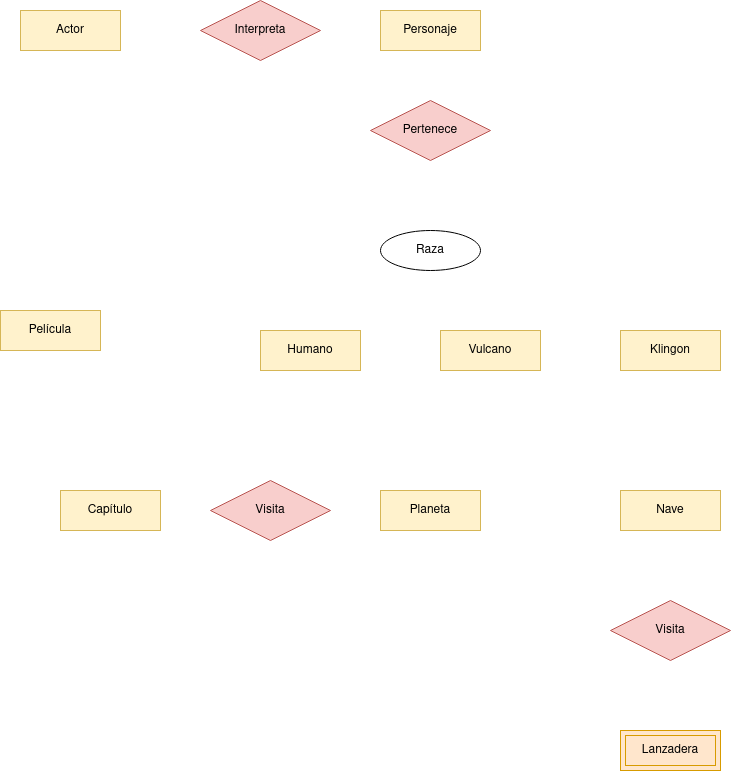

The diagram above was exported from draw.io. Its source (the exported page's mxGraphModel, read from the mxfile embedded in the PNG):
<mxGraphModel dx="1422" dy="771" grid="1" gridSize="10" guides="1" tooltips="1" connect="1" arrows="1" fold="1" page="1" pageScale="1" pageWidth="827" pageHeight="1169" math="0" shadow="0">
  <root>
    <mxCell id="0" />
    <mxCell id="1" parent="0" />
    <mxCell id="2mxsap-0uhhmEas6GfFj-1" value="Actor" style="whiteSpace=wrap;html=1;align=center;fillColor=#fff2cc;strokeColor=#d6b656;" parent="1" vertex="1">
      <mxGeometry x="80" y="320" width="100" height="40" as="geometry" />
    </mxCell>
    <mxCell id="2mxsap-0uhhmEas6GfFj-2" value="Personaje" style="whiteSpace=wrap;html=1;align=center;fillColor=#fff2cc;strokeColor=#d6b656;" parent="1" vertex="1">
      <mxGeometry x="440" y="320" width="100" height="40" as="geometry" />
    </mxCell>
    <mxCell id="2mxsap-0uhhmEas6GfFj-3" value="Capítulo" style="whiteSpace=wrap;html=1;align=center;fillColor=#fff2cc;strokeColor=#d6b656;" parent="1" vertex="1">
      <mxGeometry x="120" y="800" width="100" height="40" as="geometry" />
    </mxCell>
    <mxCell id="2mxsap-0uhhmEas6GfFj-5" value="Película" style="whiteSpace=wrap;html=1;align=center;fillColor=#fff2cc;strokeColor=#d6b656;" parent="1" vertex="1">
      <mxGeometry x="60" y="620" width="100" height="40" as="geometry" />
    </mxCell>
    <mxCell id="2mxsap-0uhhmEas6GfFj-6" value="Planeta" style="whiteSpace=wrap;html=1;align=center;fillColor=#fff2cc;strokeColor=#d6b656;" parent="1" vertex="1">
      <mxGeometry x="440" y="800" width="100" height="40" as="geometry" />
    </mxCell>
    <mxCell id="AtrwHongqk-HGY_NB1jG-1" value="Interpreta" style="shape=rhombus;perimeter=rhombusPerimeter;whiteSpace=wrap;html=1;align=center;fillColor=#f8cecc;strokeColor=#b85450;" vertex="1" parent="1">
      <mxGeometry x="260" y="310" width="120" height="60" as="geometry" />
    </mxCell>
    <mxCell id="AtrwHongqk-HGY_NB1jG-3" value="Klingon" style="whiteSpace=wrap;html=1;align=center;fillColor=#fff2cc;strokeColor=#d6b656;" vertex="1" parent="1">
      <mxGeometry x="680" y="640" width="100" height="40" as="geometry" />
    </mxCell>
    <mxCell id="AtrwHongqk-HGY_NB1jG-4" value="Vulcano" style="whiteSpace=wrap;html=1;align=center;fillColor=#fff2cc;strokeColor=#d6b656;" vertex="1" parent="1">
      <mxGeometry x="500" y="640" width="100" height="40" as="geometry" />
    </mxCell>
    <mxCell id="AtrwHongqk-HGY_NB1jG-5" value="Humano" style="whiteSpace=wrap;html=1;align=center;fillColor=#fff2cc;strokeColor=#d6b656;" vertex="1" parent="1">
      <mxGeometry x="320" y="640" width="100" height="40" as="geometry" />
    </mxCell>
    <mxCell id="AtrwHongqk-HGY_NB1jG-6" value="Pertenece" style="shape=rhombus;perimeter=rhombusPerimeter;whiteSpace=wrap;html=1;align=center;fillColor=#f8cecc;strokeColor=#b85450;" vertex="1" parent="1">
      <mxGeometry x="430" y="410" width="120" height="60" as="geometry" />
    </mxCell>
    <mxCell id="AtrwHongqk-HGY_NB1jG-7" value="Visita" style="shape=rhombus;perimeter=rhombusPerimeter;whiteSpace=wrap;html=1;align=center;fillColor=#f8cecc;strokeColor=#b85450;" vertex="1" parent="1">
      <mxGeometry x="270" y="790" width="120" height="60" as="geometry" />
    </mxCell>
    <mxCell id="AtrwHongqk-HGY_NB1jG-9" value="Lanzadera" style="shape=ext;margin=3;double=1;whiteSpace=wrap;html=1;align=center;fillColor=#ffe6cc;strokeColor=#d79b00;" vertex="1" parent="1">
      <mxGeometry x="680" y="1040" width="100" height="40" as="geometry" />
    </mxCell>
    <mxCell id="AtrwHongqk-HGY_NB1jG-10" value="Nave" style="whiteSpace=wrap;html=1;align=center;fillColor=#fff2cc;strokeColor=#d6b656;" vertex="1" parent="1">
      <mxGeometry x="680" y="800" width="100" height="40" as="geometry" />
    </mxCell>
    <mxCell id="AtrwHongqk-HGY_NB1jG-11" value="Visita" style="shape=rhombus;perimeter=rhombusPerimeter;whiteSpace=wrap;html=1;align=center;fillColor=#f8cecc;strokeColor=#b85450;" vertex="1" parent="1">
      <mxGeometry x="670" y="910" width="120" height="60" as="geometry" />
    </mxCell>
    <mxCell id="AtrwHongqk-HGY_NB1jG-12" value="Raza" style="ellipse;whiteSpace=wrap;html=1;align=center;" vertex="1" parent="1">
      <mxGeometry x="440" y="540" width="100" height="40" as="geometry" />
    </mxCell>
  </root>
</mxGraphModel>